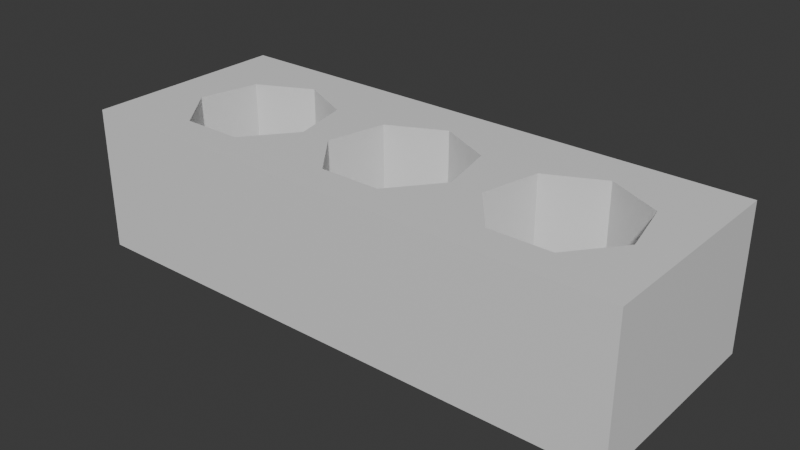 # Source: untitled.blend  (saved by Blender 4.1.24; exported with 4.5.12 LTS)
import bpy
from mathutils import Matrix  # noqa: F401  (used for matrix-valued properties, if any)

bpy.ops.wm.read_factory_settings(use_empty=True)
scene = bpy.context.scene
scene.name = 'Scene'

# ---- collections
col_collection = bpy.data.collections.new('Collection'); scene.collection.children.link(col_collection)

# ---- materials (node trees are filled in below, after node groups)
mat_material = bpy.data.materials.new('Material')
mat_material.alpha_threshold = 0.0
mat_material.use_transparent_shadow = False
mat_material.roughness = 0.5
mat_material.line_color = (0.0, 0.0, 0.0, 1.0)

# ---- material node trees
mat_material.use_nodes = True; mat_material.node_tree.nodes.clear()
_N = mat_material.node_tree.nodes; _L = mat_material.node_tree.links
n0 = _N.new('ShaderNodeOutputMaterial'); n0.name = 'Material Output'; n0.location = (300, 300)
n1 = _N.new('ShaderNodeBsdfPrincipled'); n1.name = 'Principled BSDF'; n1.location = (10, 300)
n1.inputs[3].default_value = 1.45
_L.new(n1.outputs[0], n0.inputs[0])
n0.is_active_output = True

# ---- world
world_world = bpy.data.worlds.new('World'); scene.world = world_world
world_world.use_nodes = True; world_world.node_tree.nodes.clear()
_N = world_world.node_tree.nodes; _L = world_world.node_tree.links
n0 = _N.new('ShaderNodeOutputWorld'); n0.name = 'World Output'; n0.location = (300, 300)
n1 = _N.new('ShaderNodeBackground'); n1.name = 'Background'; n1.location = (10, 300)
n1.inputs[0].default_value = (0.05088, 0.05088, 0.05088, 1.0)
_L.new(n1.outputs[0], n0.inputs[0])
n0.is_active_output = True
world_world.color = (0.05088, 0.05088, 0.05088)
world_world.use_sun_shadow = False
world_world.sun_shadow_jitter_overblur = 0.0

# ---- meshes
me_cube = bpy.data.meshes.new('Cube')
me_cube.from_pydata([(4.321, 1.0, 0.3765), (4.321, 1.0, -1.0), (4.321, -1.0, 0.3765), (4.321, -1.0, -1.0), (-1.0, 1.0, 0.3765), (-1.0, 1.0, -1.0), (-1.0, -1.0, 0.3765), (-1.0, -1.0, -1.0), (2.654, -0.2159, 0.3765), (3.018, -0.6723, 0.3765), (2.784, 0.3533, 0.3765), (3.966, -0.2159, 0.3765), (3.836, 0.3533, 0.3765), (3.722, -0.521, 0.3765), (3.602, -0.6723, 0.3765), (3.31, 0.6067, 0.3765), (2.654, -0.2159, -1.0), (2.784, 0.3533, -1.0), (3.31, 0.6067, -1.0), (3.966, -0.2159, -1.0), (3.602, -0.6723, -1.0), (3.836, 0.3533, -1.0), (3.018, -0.6723, -1.0), (1.05, -0.2159, 0.3765), (1.179, 0.3533, 0.3765), (1.705, 0.6067, 0.3765), (2.232, 0.3533, 0.3765), (2.263, 0.2164, 0.3765), (2.361, -0.2159, 0.3765), (1.414, -0.6723, 0.3765), (1.997, -0.6723, 0.3765), (1.05, -0.2159, -1.0), (1.179, 0.3533, -1.0), (1.705, 0.6067, -1.0), (2.232, 0.3533, -1.0), (2.263, 0.2164, -1.0), (1.414, -0.6723, -1.0), (1.997, -0.6723, -1.0), (2.361, -0.2159, -1.0), (0.3939, -0.6723, 0.3765), (-0.19, -0.6723, 0.3765), (0.7579, -0.2159, 0.3765), (-0.554, -0.2159, 0.3765), (-0.4241, 0.3533, 0.3765), (0.628, 0.3533, 0.3765), (0.1019, 0.6067, 0.3765), (-0.554, -0.2159, -1.0), (-0.4241, 0.3533, -1.0), (0.3939, -0.6723, -1.0), (-0.19, -0.6723, -1.0), (0.7579, -0.2159, -1.0), (0.1019, 0.6067, -1.0), (0.6583, 0.2203, -1.0), (0.628, 0.3533, -1.0)], [], [(11, 13, 2, 0, 12), (41, 23, 24, 44), (44, 24, 25, 26, 27, 10, 15, 12, 0, 4, 6, 2, 13, 14, 9, 8, 28, 30, 29, 23, 41, 39, 40, 42, 43, 45), (28, 8, 10, 27), (3, 2, 6, 7), (7, 6, 4, 5), (35, 17, 16, 38), (50, 31, 36, 37, 38, 16, 22, 20, 3, 7, 5, 1, 21, 18, 17, 35, 34, 33, 32, 52, 53, 51, 47, 46, 49, 48), (52, 32, 31, 50), (19, 21, 1, 3, 20), (1, 0, 2, 3), (5, 4, 0, 1), (21, 12, 15, 18), (11, 12, 21, 19), (19, 20, 14, 13, 11), (9, 14, 20, 22), (16, 8, 9, 22), (17, 10, 8, 16), (18, 15, 10, 17), (34, 26, 25, 33), (38, 28, 27, 26, 34, 35), (30, 28, 38, 37), (29, 30, 37, 36), (31, 23, 29, 36), (32, 24, 23, 31), (33, 25, 24, 32), (53, 44, 45, 51), (41, 44, 53, 52, 50), (39, 41, 50, 48), (40, 39, 48, 49), (46, 42, 40, 49), (47, 43, 42, 46), (51, 45, 43, 47)])
me_cube.polygons.foreach_set('material_index', [0, 0, 0, 0, 0, 0, 0, 0, 0, 0, 0, 0, 2, 2, 2, 2, 2, 2, 2, 2, 2, 2, 2, 2, 2, 2, 2, 2, 2, 2, 2, 2, 2])
_uv = me_cube.uv_layers.new(name='UVMap')
_uv.uv.foreach_set('vector', [0.09712, 0.04403, 0.05932, 0.07417, 5.906e-08, 4.459e-15, 0.2477, 1.87e-08, 0.1676, 0.06012, 0.09712, 0.4413, 0.09712, 0.4052, 0.1676, 0.3891, 0.1676, 0.4574, 0.1676, 0.4574, 0.1676, 0.3891, 0.199, 0.3239, 0.1676, 0.2588, 0.1507, 0.2549, 0.1676, 0.1904, 0.199, 0.1253, 0.1676, 0.06012, 0.2477, 1.87e-08, 0.2477, 0.659, 9.302e-09, 0.659, 5.906e-08, 4.459e-15, 0.05932, 0.07417, 0.04058, 0.08912, 0.04058, 0.1614, 0.09712, 0.2065, 0.09712, 0.2427, 0.04058, 0.2878, 0.04058, 0.3601, 0.09712, 0.4052, 0.09712, 0.4413, 0.04058, 0.4864, 0.04058, 0.5587, 0.09712, 0.6038, 0.1676, 0.5877, 0.199, 0.5225, 0.09712, 0.2427, 0.09712, 0.2065, 0.1676, 0.1904, 0.1507, 0.2549, 0.6659, 0.659, 0.4954, 0.659, 0.4954, -6.891e-09, 0.6659, 5.981e-09, 0.1705, 0.9032, -1.752e-09, 0.9032, 1.668e-08, 0.659, 0.1705, 0.659, 0.3984, 0.4041, 0.4153, 0.4686, 0.3448, 0.4525, 0.3448, 0.4163, 0.3448, 0.2177, 0.3448, 0.2538, 0.2883, 0.2989, 0.2883, 0.3712, 0.3448, 0.4163, 0.3448, 0.4525, 0.2883, 0.4976, 0.2883, 0.5699, 0.2477, 0.659, 0.2477, -1.083e-08, 0.4954, 7.874e-09, 0.4954, 0.659, 0.4153, 0.5989, 0.4467, 0.5338, 0.4153, 0.4686, 0.3984, 0.4041, 0.4153, 0.4002, 0.4467, 0.3351, 0.4153, 0.2699, 0.3988, 0.2054, 0.4153, 0.2016, 0.4467, 0.1365, 0.4153, 0.07133, 0.3448, 0.05524, 0.2883, 0.1003, 0.2883, 0.1726, 0.3988, 0.2054, 0.4153, 0.2699, 0.3448, 0.2538, 0.3448, 0.2177, 0.3448, 0.615, 0.4153, 0.5989, 0.4954, 0.659, 0.2477, 0.659, 0.2883, 0.5699, 0.341, 0.9032, 0.1705, 0.9032, 0.1705, 0.659, 0.341, 0.659, 0.8364, 0.659, 0.6659, 0.659, 0.6659, -8.784e-09, 0.8364, 4.088e-09, 0.4713, 0.8295, 0.4713, 0.659, 0.5364, 0.659, 0.5364, 0.8295, 0.7801, 0.659, 0.8522, 0.659, 0.8522, 0.8295, 0.7801, 0.8295, 0.7801, 0.8295, 0.7319, 0.8295, 0.7319, 0.659, 0.7478, 0.659, 0.7801, 0.659, 0.5337, 0.8295, 0.606, 0.8295, 0.606, 1.0, 0.5337, 1.0, 0.9086, 0.341, 0.9086, 0.1705, 0.9568, 0.1705, 0.9568, 0.341, 0.8364, 0.341, 0.8364, 0.1705, 0.9086, 0.1705, 0.9086, 0.341, 0.5364, 0.8295, 0.5364, 0.659, 0.6016, 0.659, 0.6016, 0.8295, 0.6016, 0.8295, 0.6016, 0.659, 0.6667, 0.659, 0.6667, 0.8295, 0.8846, 0.5115, 0.8846, 0.341, 0.9394, 0.341, 0.9568, 0.341, 0.9568, 0.5115, 0.9394, 0.5115, 0.8364, 0.341, 0.8846, 0.341, 0.8846, 0.5115, 0.8364, 0.5115, 0.606, 0.8295, 0.6783, 0.8295, 0.6783, 1.0, 0.606, 1.0, 0.9244, 0.8295, 0.9244, 0.659, 0.9726, 0.659, 0.9726, 0.8295, 0.8522, 0.8295, 0.8522, 0.659, 0.9244, 0.659, 0.9244, 0.8295, 0.6667, 0.8295, 0.6667, 0.659, 0.7319, 0.659, 0.7319, 0.8295, 0.341, 0.8295, 0.341, 0.659, 0.4061, 0.659, 0.4061, 0.8295, 0.3891, 0.8295, 0.4613, 0.8295, 0.4613, 1.0, 0.4445, 1.0, 0.3891, 1.0, 0.341, 0.8295, 0.3891, 0.8295, 0.3891, 1.0, 0.341, 1.0, 0.4613, 0.8295, 0.5337, 0.8295, 0.5337, 1.0, 0.4613, 1.0, 0.9086, 0.1705, 0.9086, 9.3e-09, 0.9568, 1.351e-08, 0.9568, 0.1705, 0.8364, 0.1705, 0.8364, 2.988e-09, 0.9086, 9.3e-09, 0.9086, 0.1705, 0.4061, 0.8295, 0.4061, 0.659, 0.4713, 0.659, 0.4713, 0.8295])
me_cube.materials.append(mat_material)
me_cube.use_mirror_vertex_groups = False
me_cube.update()

# ---- objects
ob_cube = bpy.data.objects.new('Cube', me_cube)

# ---- transforms, parenting, visibility, modifiers, constraints
ob_cube.location = (-1.728, 0.0, 0.5257)
ob_cube.lock_rotations_4d = False
ob_cube.empty_display_type = 'ARROWS'
ob_cube.lineart.crease_threshold = 0.0

# ---- collection membership
col_collection.objects.link(ob_cube)

# ---- scene / render settings (as saved in the file)
scene.frame_start = 1; scene.frame_end = 250; scene.frame_set(1)
scene.render.engine = 'BLENDER_EEVEE_NEXT'
scene.cycles.sampling_pattern = 'TABULATED_SOBOL'
scene.eevee.ray_tracing_options.trace_max_roughness = 0.0
bpy.context.view_layer.update()

# ---- added for rendering (the .blend has no active camera and no usable light): camera, sun
cam_auto = bpy.data.cameras.new('AutoCamera')
cam_auto.lens = 50.0
cam_auto.sensor_width = 36.0
cam_auto.clip_end = 1000.0
ob_auto_camera = bpy.data.objects.new('AutoCamera', cam_auto)
scene.collection.objects.link(ob_auto_camera)
ob_auto_camera.location = (5.34368, -6.49376, 4.54315)
ob_auto_camera.rotation_euler = (1.09748, -7.21219e-08, 0.694738)
scene.camera = ob_auto_camera
light_auto_sun = bpy.data.lights.new('AutoSun', 'SUN')
light_auto_sun.energy = 3.0
light_auto_sun.angle = 0.0523599
ob_auto_sun = bpy.data.objects.new('AutoSun', light_auto_sun)
scene.collection.objects.link(ob_auto_sun)
ob_auto_sun.rotation_euler = (0.872665, 0.174533, 0.523599)
bpy.context.view_layer.update()
